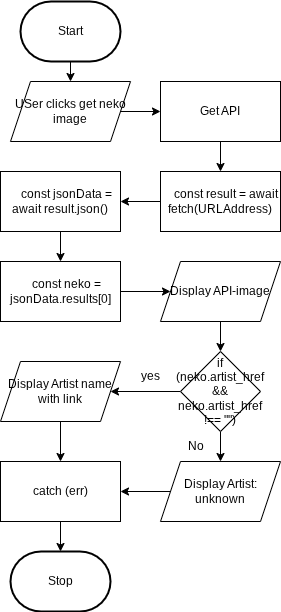

The diagram above was exported from draw.io. Its source (the exported page's mxGraphModel, read from the mxfile embedded in the PNG):
<mxGraphModel dx="766" dy="661" grid="1" gridSize="10" guides="1" tooltips="1" connect="1" arrows="1" fold="1" page="1" pageScale="1" pageWidth="850" pageHeight="1100" math="0" shadow="0">
  <root>
    <mxCell id="0" />
    <mxCell id="1" parent="0" />
    <mxCell id="5" value="" style="edgeStyle=none;html=1;" edge="1" parent="1" source="2" target="4">
      <mxGeometry relative="1" as="geometry" />
    </mxCell>
    <mxCell id="2" value="Start" style="strokeWidth=2;html=1;shape=mxgraph.flowchart.terminator;whiteSpace=wrap;" parent="1" vertex="1">
      <mxGeometry x="230" y="300" width="100" height="60" as="geometry" />
    </mxCell>
    <mxCell id="3" value="Stop" style="strokeWidth=2;html=1;shape=mxgraph.flowchart.terminator;whiteSpace=wrap;" parent="1" vertex="1">
      <mxGeometry x="220" y="850" width="100" height="60" as="geometry" />
    </mxCell>
    <mxCell id="7" value="" style="edgeStyle=orthogonalEdgeStyle;html=1;" edge="1" parent="1" source="4" target="6">
      <mxGeometry relative="1" as="geometry" />
    </mxCell>
    <mxCell id="4" value="USer clicks get neko image" style="shape=parallelogram;perimeter=parallelogramPerimeter;whiteSpace=wrap;html=1;fixedSize=1;" vertex="1" parent="1">
      <mxGeometry x="220" y="380" width="120" height="60" as="geometry" />
    </mxCell>
    <mxCell id="9" value="" style="edgeStyle=orthogonalEdgeStyle;html=1;" edge="1" parent="1" source="6" target="8">
      <mxGeometry relative="1" as="geometry" />
    </mxCell>
    <mxCell id="6" value="Get API" style="whiteSpace=wrap;html=1;" vertex="1" parent="1">
      <mxGeometry x="370" y="380" width="120" height="60" as="geometry" />
    </mxCell>
    <mxCell id="11" value="" style="edgeStyle=orthogonalEdgeStyle;html=1;" edge="1" parent="1" source="8" target="10">
      <mxGeometry relative="1" as="geometry" />
    </mxCell>
    <mxCell id="8" value="&lt;div&gt;&lt;font color=&quot;#000000&quot;&gt;&lt;span style=&quot;font-size: 12px;&quot;&gt;&amp;nbsp; &amp;nbsp; const result = await fetch(URLAddress)&lt;/span&gt;&lt;/font&gt;&lt;/div&gt;" style="whiteSpace=wrap;html=1;" vertex="1" parent="1">
      <mxGeometry x="370" y="470" width="120" height="60" as="geometry" />
    </mxCell>
    <mxCell id="13" value="" style="edgeStyle=orthogonalEdgeStyle;html=1;" edge="1" parent="1" source="10" target="12">
      <mxGeometry relative="1" as="geometry" />
    </mxCell>
    <mxCell id="10" value="&lt;div&gt;&lt;font color=&quot;#000000&quot;&gt;&lt;span style=&quot;font-size: 12px;&quot;&gt;&amp;nbsp; &amp;nbsp; const jsonData = await result.json()&lt;/span&gt;&lt;/font&gt;&lt;/div&gt;" style="whiteSpace=wrap;html=1;" vertex="1" parent="1">
      <mxGeometry x="210" y="470" width="120" height="60" as="geometry" />
    </mxCell>
    <mxCell id="16" value="" style="edgeStyle=orthogonalEdgeStyle;html=1;" edge="1" parent="1" source="12" target="15">
      <mxGeometry relative="1" as="geometry" />
    </mxCell>
    <mxCell id="12" value="&lt;div&gt;&lt;font color=&quot;#000000&quot;&gt;&lt;span style=&quot;font-size: 12px;&quot;&gt;&amp;nbsp; &amp;nbsp; const neko = jsonData.results[0]&lt;/span&gt;&lt;/font&gt;&lt;/div&gt;" style="whiteSpace=wrap;html=1;" vertex="1" parent="1">
      <mxGeometry x="210" y="560" width="120" height="60" as="geometry" />
    </mxCell>
    <mxCell id="19" value="" style="edgeStyle=orthogonalEdgeStyle;html=1;" edge="1" parent="1" source="15" target="18">
      <mxGeometry relative="1" as="geometry" />
    </mxCell>
    <mxCell id="15" value="Display API-image" style="shape=parallelogram;perimeter=parallelogramPerimeter;whiteSpace=wrap;html=1;fixedSize=1;" vertex="1" parent="1">
      <mxGeometry x="370" y="560" width="120" height="60" as="geometry" />
    </mxCell>
    <mxCell id="25" value="" style="edgeStyle=orthogonalEdgeStyle;html=1;" edge="1" parent="1" source="18" target="23">
      <mxGeometry relative="1" as="geometry" />
    </mxCell>
    <mxCell id="27" value="" style="edgeStyle=orthogonalEdgeStyle;html=1;" edge="1" parent="1" source="18" target="26">
      <mxGeometry relative="1" as="geometry" />
    </mxCell>
    <mxCell id="18" value="if&lt;div&gt;(neko.artist_href &amp;amp;&amp;amp; neko.artist_href !== &quot;&quot;)&lt;/div&gt;" style="rhombus;whiteSpace=wrap;html=1;" vertex="1" parent="1">
      <mxGeometry x="390" y="650" width="80" height="80" as="geometry" />
    </mxCell>
    <mxCell id="22" value="yes" style="text;html=1;align=center;verticalAlign=middle;resizable=0;points=[];autosize=1;strokeColor=none;fillColor=none;" vertex="1" parent="1">
      <mxGeometry x="340" y="660" width="40" height="30" as="geometry" />
    </mxCell>
    <mxCell id="31" value="" style="edgeStyle=orthogonalEdgeStyle;html=1;" edge="1" parent="1" source="23" target="29">
      <mxGeometry relative="1" as="geometry" />
    </mxCell>
    <mxCell id="23" value="Display Artist name with link" style="shape=parallelogram;perimeter=parallelogramPerimeter;whiteSpace=wrap;html=1;fixedSize=1;" vertex="1" parent="1">
      <mxGeometry x="210" y="660" width="120" height="60" as="geometry" />
    </mxCell>
    <mxCell id="30" value="" style="edgeStyle=orthogonalEdgeStyle;html=1;" edge="1" parent="1" source="26" target="29">
      <mxGeometry relative="1" as="geometry" />
    </mxCell>
    <mxCell id="26" value="Display Artist: unknown" style="shape=parallelogram;perimeter=parallelogramPerimeter;whiteSpace=wrap;html=1;fixedSize=1;" vertex="1" parent="1">
      <mxGeometry x="370" y="760" width="120" height="60" as="geometry" />
    </mxCell>
    <mxCell id="28" value="No" style="text;html=1;align=center;verticalAlign=middle;resizable=0;points=[];autosize=1;strokeColor=none;fillColor=none;" vertex="1" parent="1">
      <mxGeometry x="385" y="730" width="40" height="30" as="geometry" />
    </mxCell>
    <mxCell id="29" value="&lt;font color=&quot;#000000&quot;&gt;&lt;span style=&quot;font-size: 12px;&quot;&gt;catch (err)&lt;/span&gt;&lt;/font&gt;" style="whiteSpace=wrap;html=1;" vertex="1" parent="1">
      <mxGeometry x="210" y="760" width="120" height="60" as="geometry" />
    </mxCell>
    <mxCell id="32" style="edgeStyle=orthogonalEdgeStyle;html=1;entryX=0.5;entryY=0;entryDx=0;entryDy=0;entryPerimeter=0;" edge="1" parent="1" source="29" target="3">
      <mxGeometry relative="1" as="geometry" />
    </mxCell>
  </root>
</mxGraphModel>